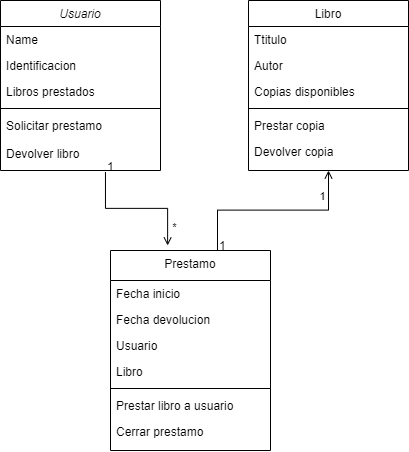

The diagram above was exported from draw.io. Its source (the exported page's mxGraphModel, read from the mxfile embedded in the PNG):
<mxGraphModel dx="897" dy="453" grid="1" gridSize="10" guides="1" tooltips="1" connect="1" arrows="1" fold="1" page="1" pageScale="1" pageWidth="827" pageHeight="1169" math="0" shadow="0">
  <root>
    <mxCell id="WIyWlLk6GJQsqaUBKTNV-0" />
    <mxCell id="WIyWlLk6GJQsqaUBKTNV-1" parent="WIyWlLk6GJQsqaUBKTNV-0" />
    <mxCell id="zkfFHV4jXpPFQw0GAbJ--0" value="Usuario" style="swimlane;fontStyle=2;align=center;verticalAlign=top;childLayout=stackLayout;horizontal=1;startSize=26;horizontalStack=0;resizeParent=1;resizeLast=0;collapsible=1;marginBottom=0;rounded=0;shadow=0;strokeWidth=1;" parent="WIyWlLk6GJQsqaUBKTNV-1" vertex="1">
      <mxGeometry x="260" y="120" width="160" height="170" as="geometry">
        <mxRectangle x="230" y="140" width="160" height="26" as="alternateBounds" />
      </mxGeometry>
    </mxCell>
    <mxCell id="zkfFHV4jXpPFQw0GAbJ--1" value="Name" style="text;align=left;verticalAlign=top;spacingLeft=4;spacingRight=4;overflow=hidden;rotatable=0;points=[[0,0.5],[1,0.5]];portConstraint=eastwest;" parent="zkfFHV4jXpPFQw0GAbJ--0" vertex="1">
      <mxGeometry y="26" width="160" height="26" as="geometry" />
    </mxCell>
    <mxCell id="zkfFHV4jXpPFQw0GAbJ--2" value="Identificacion" style="text;align=left;verticalAlign=top;spacingLeft=4;spacingRight=4;overflow=hidden;rotatable=0;points=[[0,0.5],[1,0.5]];portConstraint=eastwest;rounded=0;shadow=0;html=0;" parent="zkfFHV4jXpPFQw0GAbJ--0" vertex="1">
      <mxGeometry y="52" width="160" height="26" as="geometry" />
    </mxCell>
    <mxCell id="zkfFHV4jXpPFQw0GAbJ--3" value="Libros prestados" style="text;align=left;verticalAlign=top;spacingLeft=4;spacingRight=4;overflow=hidden;rotatable=0;points=[[0,0.5],[1,0.5]];portConstraint=eastwest;rounded=0;shadow=0;html=0;" parent="zkfFHV4jXpPFQw0GAbJ--0" vertex="1">
      <mxGeometry y="78" width="160" height="26" as="geometry" />
    </mxCell>
    <mxCell id="zkfFHV4jXpPFQw0GAbJ--4" value="" style="line;html=1;strokeWidth=1;align=left;verticalAlign=middle;spacingTop=-1;spacingLeft=3;spacingRight=3;rotatable=0;labelPosition=right;points=[];portConstraint=eastwest;" parent="zkfFHV4jXpPFQw0GAbJ--0" vertex="1">
      <mxGeometry y="104" width="160" height="8" as="geometry" />
    </mxCell>
    <mxCell id="zkfFHV4jXpPFQw0GAbJ--5" value="Solicitar prestamo" style="text;align=left;verticalAlign=top;spacingLeft=4;spacingRight=4;overflow=hidden;rotatable=0;points=[[0,0.5],[1,0.5]];portConstraint=eastwest;" parent="zkfFHV4jXpPFQw0GAbJ--0" vertex="1">
      <mxGeometry y="112" width="160" height="28" as="geometry" />
    </mxCell>
    <mxCell id="Gz8VnhcDzbnMuCLybEuj-6" value="Devolver libro" style="text;align=left;verticalAlign=top;spacingLeft=4;spacingRight=4;overflow=hidden;rotatable=0;points=[[0,0.5],[1,0.5]];portConstraint=eastwest;" parent="zkfFHV4jXpPFQw0GAbJ--0" vertex="1">
      <mxGeometry y="140" width="160" height="28" as="geometry" />
    </mxCell>
    <mxCell id="zkfFHV4jXpPFQw0GAbJ--6" value="Prestamo" style="swimlane;fontStyle=0;align=center;verticalAlign=top;childLayout=stackLayout;horizontal=1;startSize=30;horizontalStack=0;resizeParent=1;resizeLast=0;collapsible=1;marginBottom=0;rounded=0;shadow=0;strokeWidth=1;" parent="WIyWlLk6GJQsqaUBKTNV-1" vertex="1">
      <mxGeometry x="370" y="370" width="160" height="200" as="geometry">
        <mxRectangle x="130" y="380" width="160" height="26" as="alternateBounds" />
      </mxGeometry>
    </mxCell>
    <mxCell id="zkfFHV4jXpPFQw0GAbJ--7" value="Fecha inicio" style="text;align=left;verticalAlign=top;spacingLeft=4;spacingRight=4;overflow=hidden;rotatable=0;points=[[0,0.5],[1,0.5]];portConstraint=eastwest;" parent="zkfFHV4jXpPFQw0GAbJ--6" vertex="1">
      <mxGeometry y="30" width="160" height="26" as="geometry" />
    </mxCell>
    <mxCell id="zkfFHV4jXpPFQw0GAbJ--8" value="Fecha devolucion" style="text;align=left;verticalAlign=top;spacingLeft=4;spacingRight=4;overflow=hidden;rotatable=0;points=[[0,0.5],[1,0.5]];portConstraint=eastwest;rounded=0;shadow=0;html=0;" parent="zkfFHV4jXpPFQw0GAbJ--6" vertex="1">
      <mxGeometry y="56" width="160" height="26" as="geometry" />
    </mxCell>
    <mxCell id="ljqNd3RYMwCkY8DuW844-0" value="Usuario" style="text;align=left;verticalAlign=top;spacingLeft=4;spacingRight=4;overflow=hidden;rotatable=0;points=[[0,0.5],[1,0.5]];portConstraint=eastwest;rounded=0;shadow=0;html=0;" parent="zkfFHV4jXpPFQw0GAbJ--6" vertex="1">
      <mxGeometry y="82" width="160" height="26" as="geometry" />
    </mxCell>
    <mxCell id="ljqNd3RYMwCkY8DuW844-1" value="Libro" style="text;align=left;verticalAlign=top;spacingLeft=4;spacingRight=4;overflow=hidden;rotatable=0;points=[[0,0.5],[1,0.5]];portConstraint=eastwest;rounded=0;shadow=0;html=0;" parent="zkfFHV4jXpPFQw0GAbJ--6" vertex="1">
      <mxGeometry y="108" width="160" height="26" as="geometry" />
    </mxCell>
    <mxCell id="ljqNd3RYMwCkY8DuW844-5" value="" style="line;html=1;strokeWidth=1;align=left;verticalAlign=middle;spacingTop=-1;spacingLeft=3;spacingRight=3;rotatable=0;labelPosition=right;points=[];portConstraint=eastwest;" parent="zkfFHV4jXpPFQw0GAbJ--6" vertex="1">
      <mxGeometry y="134" width="160" height="8" as="geometry" />
    </mxCell>
    <mxCell id="ljqNd3RYMwCkY8DuW844-6" value="Prestar libro a usuario" style="text;align=left;verticalAlign=top;spacingLeft=4;spacingRight=4;overflow=hidden;rotatable=0;points=[[0,0.5],[1,0.5]];portConstraint=eastwest;rounded=0;shadow=0;html=0;" parent="zkfFHV4jXpPFQw0GAbJ--6" vertex="1">
      <mxGeometry y="142" width="160" height="26" as="geometry" />
    </mxCell>
    <mxCell id="aR5ys7KBKdOdXeS9ldEc-2" value="Cerrar prestamo" style="text;align=left;verticalAlign=top;spacingLeft=4;spacingRight=4;overflow=hidden;rotatable=0;points=[[0,0.5],[1,0.5]];portConstraint=eastwest;rounded=0;shadow=0;html=0;" parent="zkfFHV4jXpPFQw0GAbJ--6" vertex="1">
      <mxGeometry y="168" width="160" height="30" as="geometry" />
    </mxCell>
    <mxCell id="zkfFHV4jXpPFQw0GAbJ--17" value="Libro" style="swimlane;fontStyle=0;align=center;verticalAlign=top;childLayout=stackLayout;horizontal=1;startSize=26;horizontalStack=0;resizeParent=1;resizeLast=0;collapsible=1;marginBottom=0;rounded=0;shadow=0;strokeWidth=1;" parent="WIyWlLk6GJQsqaUBKTNV-1" vertex="1">
      <mxGeometry x="508" y="120" width="160" height="170" as="geometry">
        <mxRectangle x="550" y="140" width="160" height="26" as="alternateBounds" />
      </mxGeometry>
    </mxCell>
    <mxCell id="zkfFHV4jXpPFQw0GAbJ--18" value="Ttitulo" style="text;align=left;verticalAlign=top;spacingLeft=4;spacingRight=4;overflow=hidden;rotatable=0;points=[[0,0.5],[1,0.5]];portConstraint=eastwest;" parent="zkfFHV4jXpPFQw0GAbJ--17" vertex="1">
      <mxGeometry y="26" width="160" height="26" as="geometry" />
    </mxCell>
    <mxCell id="zkfFHV4jXpPFQw0GAbJ--19" value="Autor" style="text;align=left;verticalAlign=top;spacingLeft=4;spacingRight=4;overflow=hidden;rotatable=0;points=[[0,0.5],[1,0.5]];portConstraint=eastwest;rounded=0;shadow=0;html=0;" parent="zkfFHV4jXpPFQw0GAbJ--17" vertex="1">
      <mxGeometry y="52" width="160" height="26" as="geometry" />
    </mxCell>
    <mxCell id="zkfFHV4jXpPFQw0GAbJ--20" value="Copias disponibles" style="text;align=left;verticalAlign=top;spacingLeft=4;spacingRight=4;overflow=hidden;rotatable=0;points=[[0,0.5],[1,0.5]];portConstraint=eastwest;rounded=0;shadow=0;html=0;" parent="zkfFHV4jXpPFQw0GAbJ--17" vertex="1">
      <mxGeometry y="78" width="160" height="26" as="geometry" />
    </mxCell>
    <mxCell id="zkfFHV4jXpPFQw0GAbJ--23" value="" style="line;html=1;strokeWidth=1;align=left;verticalAlign=middle;spacingTop=-1;spacingLeft=3;spacingRight=3;rotatable=0;labelPosition=right;points=[];portConstraint=eastwest;" parent="zkfFHV4jXpPFQw0GAbJ--17" vertex="1">
      <mxGeometry y="104" width="160" height="8" as="geometry" />
    </mxCell>
    <mxCell id="zkfFHV4jXpPFQw0GAbJ--25" value="Prestar copia" style="text;align=left;verticalAlign=top;spacingLeft=4;spacingRight=4;overflow=hidden;rotatable=0;points=[[0,0.5],[1,0.5]];portConstraint=eastwest;" parent="zkfFHV4jXpPFQw0GAbJ--17" vertex="1">
      <mxGeometry y="112" width="160" height="26" as="geometry" />
    </mxCell>
    <mxCell id="Gz8VnhcDzbnMuCLybEuj-5" value="Devolver copia" style="text;align=left;verticalAlign=top;spacingLeft=4;spacingRight=4;overflow=hidden;rotatable=0;points=[[0,0.5],[1,0.5]];portConstraint=eastwest;" parent="zkfFHV4jXpPFQw0GAbJ--17" vertex="1">
      <mxGeometry y="138" width="160" height="26" as="geometry" />
    </mxCell>
    <mxCell id="Gz8VnhcDzbnMuCLybEuj-11" value="" style="endArrow=open;shadow=0;strokeWidth=1;rounded=0;endFill=1;edgeStyle=elbowEdgeStyle;elbow=vertical;exitX=0.656;exitY=1.127;exitDx=0;exitDy=0;exitPerimeter=0;entryX=0.357;entryY=-0.025;entryDx=0;entryDy=0;entryPerimeter=0;" parent="WIyWlLk6GJQsqaUBKTNV-1" source="Gz8VnhcDzbnMuCLybEuj-6" target="zkfFHV4jXpPFQw0GAbJ--6" edge="1">
      <mxGeometry x="0.5" y="41" relative="1" as="geometry">
        <mxPoint x="414" y="320" as="sourcePoint" />
        <mxPoint x="250" y="350" as="targetPoint" />
        <mxPoint x="-40" y="32" as="offset" />
      </mxGeometry>
    </mxCell>
    <mxCell id="Gz8VnhcDzbnMuCLybEuj-12" value="1" style="resizable=0;align=left;verticalAlign=bottom;labelBackgroundColor=none;fontSize=12;" parent="Gz8VnhcDzbnMuCLybEuj-11" connectable="0" vertex="1">
      <mxGeometry x="-1" relative="1" as="geometry">
        <mxPoint y="4" as="offset" />
      </mxGeometry>
    </mxCell>
    <mxCell id="Gz8VnhcDzbnMuCLybEuj-13" value="*" style="edgeLabel;html=1;align=center;verticalAlign=middle;resizable=0;points=[];" parent="Gz8VnhcDzbnMuCLybEuj-11" vertex="1" connectable="0">
      <mxGeometry x="0.7274" y="6" relative="1" as="geometry">
        <mxPoint as="offset" />
      </mxGeometry>
    </mxCell>
    <mxCell id="Gz8VnhcDzbnMuCLybEuj-14" value="" style="endArrow=open;shadow=0;strokeWidth=1;rounded=0;endFill=1;edgeStyle=elbowEdgeStyle;elbow=vertical;entryX=0.5;entryY=1;entryDx=0;entryDy=0;exitX=0.405;exitY=-0.006;exitDx=0;exitDy=0;exitPerimeter=0;" parent="WIyWlLk6GJQsqaUBKTNV-1" target="zkfFHV4jXpPFQw0GAbJ--17" edge="1">
      <mxGeometry x="0.5" y="41" relative="1" as="geometry">
        <mxPoint x="477" y="370" as="sourcePoint" />
        <mxPoint x="410" y="294" as="targetPoint" />
        <mxPoint x="-40" y="32" as="offset" />
      </mxGeometry>
    </mxCell>
    <mxCell id="Gz8VnhcDzbnMuCLybEuj-15" value="1" style="resizable=0;align=left;verticalAlign=bottom;labelBackgroundColor=none;fontSize=12;" parent="Gz8VnhcDzbnMuCLybEuj-14" connectable="0" vertex="1">
      <mxGeometry x="-1" relative="1" as="geometry">
        <mxPoint y="4" as="offset" />
      </mxGeometry>
    </mxCell>
    <mxCell id="Gz8VnhcDzbnMuCLybEuj-16" value="1" style="edgeLabel;html=1;align=center;verticalAlign=middle;resizable=0;points=[];" parent="Gz8VnhcDzbnMuCLybEuj-14" vertex="1" connectable="0">
      <mxGeometry x="0.7274" y="6" relative="1" as="geometry">
        <mxPoint as="offset" />
      </mxGeometry>
    </mxCell>
  </root>
</mxGraphModel>